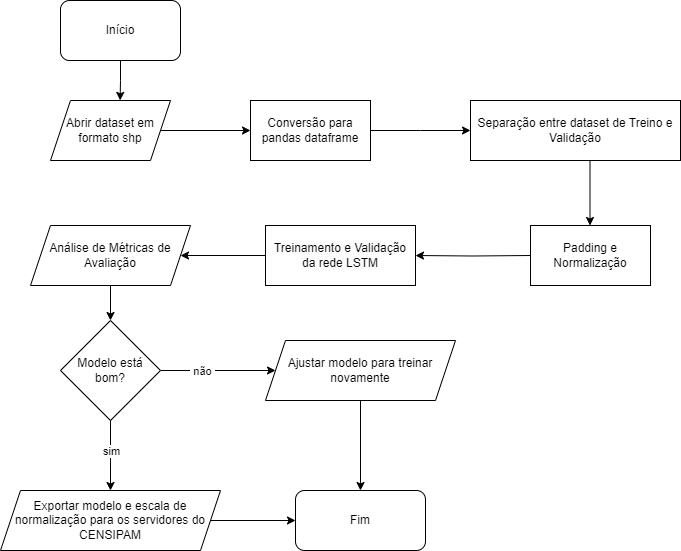

The diagram above was exported from draw.io. Its source (the exported page's mxGraphModel, read from the mxfile embedded in the PNG):
<mxGraphModel dx="1675" dy="922" grid="0" gridSize="10" guides="1" tooltips="1" connect="1" arrows="1" fold="1" page="0" pageScale="1" pageWidth="850" pageHeight="1100" math="0" shadow="0">
  <root>
    <mxCell id="0" />
    <mxCell id="1" parent="0" />
    <mxCell id="g8ThKwMkzqZe-Vacj6O0-1" value="Início" style="rounded=1;whiteSpace=wrap;html=1;" vertex="1" parent="1">
      <mxGeometry x="70" y="30" width="120" height="60" as="geometry" />
    </mxCell>
    <mxCell id="g8ThKwMkzqZe-Vacj6O0-13" style="edgeStyle=orthogonalEdgeStyle;rounded=0;orthogonalLoop=1;jettySize=auto;html=1;entryX=0;entryY=0.5;entryDx=0;entryDy=0;" edge="1" parent="1" source="g8ThKwMkzqZe-Vacj6O0-2" target="g8ThKwMkzqZe-Vacj6O0-3">
      <mxGeometry relative="1" as="geometry" />
    </mxCell>
    <mxCell id="g8ThKwMkzqZe-Vacj6O0-2" value="Abrir dataset em formato shp" style="shape=parallelogram;perimeter=parallelogramPerimeter;whiteSpace=wrap;html=1;fixedSize=1;" vertex="1" parent="1">
      <mxGeometry x="60" y="130" width="120" height="60" as="geometry" />
    </mxCell>
    <mxCell id="g8ThKwMkzqZe-Vacj6O0-14" style="edgeStyle=orthogonalEdgeStyle;rounded=0;orthogonalLoop=1;jettySize=auto;html=1;" edge="1" parent="1" source="g8ThKwMkzqZe-Vacj6O0-3">
      <mxGeometry relative="1" as="geometry">
        <mxPoint x="480" y="160" as="targetPoint" />
      </mxGeometry>
    </mxCell>
    <mxCell id="g8ThKwMkzqZe-Vacj6O0-3" value="Conversão para pandas dataframe" style="rounded=0;whiteSpace=wrap;html=1;" vertex="1" parent="1">
      <mxGeometry x="260" y="130" width="120" height="60" as="geometry" />
    </mxCell>
    <mxCell id="g8ThKwMkzqZe-Vacj6O0-15" style="edgeStyle=orthogonalEdgeStyle;rounded=0;orthogonalLoop=1;jettySize=auto;html=1;entryX=0.5;entryY=0;entryDx=0;entryDy=0;" edge="1" parent="1">
      <mxGeometry relative="1" as="geometry">
        <mxPoint x="599.5" y="255" as="targetPoint" />
        <mxPoint x="599.5" y="190" as="sourcePoint" />
      </mxGeometry>
    </mxCell>
    <mxCell id="g8ThKwMkzqZe-Vacj6O0-10" style="edgeStyle=orthogonalEdgeStyle;rounded=0;orthogonalLoop=1;jettySize=auto;html=1;entryX=1;entryY=0.5;entryDx=0;entryDy=0;exitX=0;exitY=0.5;exitDx=0;exitDy=0;" edge="1" parent="1" source="g8ThKwMkzqZe-Vacj6O0-16" target="g8ThKwMkzqZe-Vacj6O0-7">
      <mxGeometry relative="1" as="geometry">
        <mxPoint x="245" y="285" as="sourcePoint" />
      </mxGeometry>
    </mxCell>
    <mxCell id="g8ThKwMkzqZe-Vacj6O0-17" style="edgeStyle=orthogonalEdgeStyle;rounded=0;orthogonalLoop=1;jettySize=auto;html=1;entryX=1;entryY=0.5;entryDx=0;entryDy=0;" edge="1" parent="1" target="g8ThKwMkzqZe-Vacj6O0-16">
      <mxGeometry relative="1" as="geometry">
        <mxPoint x="540" y="285" as="sourcePoint" />
      </mxGeometry>
    </mxCell>
    <mxCell id="g8ThKwMkzqZe-Vacj6O0-24" style="edgeStyle=orthogonalEdgeStyle;rounded=0;orthogonalLoop=1;jettySize=auto;html=1;entryX=0.5;entryY=0;entryDx=0;entryDy=0;" edge="1" parent="1" source="g8ThKwMkzqZe-Vacj6O0-7" target="g8ThKwMkzqZe-Vacj6O0-23">
      <mxGeometry relative="1" as="geometry" />
    </mxCell>
    <mxCell id="g8ThKwMkzqZe-Vacj6O0-7" value="Análise de Métricas de Avaliação" style="shape=parallelogram;perimeter=parallelogramPerimeter;whiteSpace=wrap;html=1;fixedSize=1;" vertex="1" parent="1">
      <mxGeometry x="40" y="255" width="160" height="60" as="geometry" />
    </mxCell>
    <mxCell id="g8ThKwMkzqZe-Vacj6O0-11" style="edgeStyle=orthogonalEdgeStyle;rounded=0;orthogonalLoop=1;jettySize=auto;html=1;entryX=0.58;entryY=-0.002;entryDx=0;entryDy=0;entryPerimeter=0;" edge="1" parent="1" source="g8ThKwMkzqZe-Vacj6O0-1" target="g8ThKwMkzqZe-Vacj6O0-2">
      <mxGeometry relative="1" as="geometry" />
    </mxCell>
    <mxCell id="g8ThKwMkzqZe-Vacj6O0-16" value="&lt;span style=&quot;color: rgb(0, 0, 0); font-family: Helvetica; font-size: 12px; font-style: normal; font-variant-ligatures: normal; font-variant-caps: normal; font-weight: 400; letter-spacing: normal; orphans: 2; text-align: center; text-indent: 0px; text-transform: none; widows: 2; word-spacing: 0px; -webkit-text-stroke-width: 0px; background-color: rgb(251, 251, 251); text-decoration-thickness: initial; text-decoration-style: initial; text-decoration-color: initial; float: none; display: inline !important;&quot;&gt;Treinamento e Validação da rede LSTM&lt;/span&gt;" style="rounded=0;whiteSpace=wrap;html=1;" vertex="1" parent="1">
      <mxGeometry x="275" y="255" width="150" height="60" as="geometry" />
    </mxCell>
    <mxCell id="g8ThKwMkzqZe-Vacj6O0-18" value="Separação entre dataset de Treino e Validação" style="rounded=0;whiteSpace=wrap;html=1;" vertex="1" parent="1">
      <mxGeometry x="480" y="130" width="210" height="60" as="geometry" />
    </mxCell>
    <mxCell id="g8ThKwMkzqZe-Vacj6O0-19" value="Padding e Normalização" style="rounded=0;whiteSpace=wrap;html=1;" vertex="1" parent="1">
      <mxGeometry x="540" y="255" width="120" height="60" as="geometry" />
    </mxCell>
    <mxCell id="g8ThKwMkzqZe-Vacj6O0-36" style="edgeStyle=orthogonalEdgeStyle;rounded=0;orthogonalLoop=1;jettySize=auto;html=1;entryX=0;entryY=0.5;entryDx=0;entryDy=0;" edge="1" parent="1" source="g8ThKwMkzqZe-Vacj6O0-20" target="g8ThKwMkzqZe-Vacj6O0-33">
      <mxGeometry relative="1" as="geometry" />
    </mxCell>
    <mxCell id="g8ThKwMkzqZe-Vacj6O0-20" value="Exportar modelo e escala de normalização para os servidores do CENSIPAM" style="shape=parallelogram;perimeter=parallelogramPerimeter;whiteSpace=wrap;html=1;fixedSize=1;" vertex="1" parent="1">
      <mxGeometry x="10" y="520" width="220" height="60" as="geometry" />
    </mxCell>
    <mxCell id="g8ThKwMkzqZe-Vacj6O0-26" style="edgeStyle=orthogonalEdgeStyle;rounded=0;orthogonalLoop=1;jettySize=auto;html=1;" edge="1" parent="1" source="g8ThKwMkzqZe-Vacj6O0-23" target="g8ThKwMkzqZe-Vacj6O0-20">
      <mxGeometry relative="1" as="geometry" />
    </mxCell>
    <mxCell id="g8ThKwMkzqZe-Vacj6O0-27" value="sim&lt;br&gt;" style="edgeLabel;html=1;align=center;verticalAlign=middle;resizable=0;points=[];" vertex="1" connectable="0" parent="g8ThKwMkzqZe-Vacj6O0-26">
      <mxGeometry x="0.0786" relative="1" as="geometry">
        <mxPoint y="-8" as="offset" />
      </mxGeometry>
    </mxCell>
    <mxCell id="g8ThKwMkzqZe-Vacj6O0-29" style="edgeStyle=orthogonalEdgeStyle;rounded=0;orthogonalLoop=1;jettySize=auto;html=1;" edge="1" parent="1" source="g8ThKwMkzqZe-Vacj6O0-23" target="g8ThKwMkzqZe-Vacj6O0-28">
      <mxGeometry relative="1" as="geometry" />
    </mxCell>
    <mxCell id="g8ThKwMkzqZe-Vacj6O0-30" value="&amp;nbsp;não&amp;nbsp;" style="edgeLabel;html=1;align=center;verticalAlign=middle;resizable=0;points=[];" vertex="1" connectable="0" parent="g8ThKwMkzqZe-Vacj6O0-29">
      <mxGeometry x="-0.3607" relative="1" as="geometry">
        <mxPoint x="4" as="offset" />
      </mxGeometry>
    </mxCell>
    <mxCell id="g8ThKwMkzqZe-Vacj6O0-23" value="Modelo está bom?" style="rhombus;whiteSpace=wrap;html=1;" vertex="1" parent="1">
      <mxGeometry x="70" y="350" width="100" height="100" as="geometry" />
    </mxCell>
    <mxCell id="g8ThKwMkzqZe-Vacj6O0-39" style="edgeStyle=orthogonalEdgeStyle;rounded=0;orthogonalLoop=1;jettySize=auto;html=1;entryX=0.5;entryY=0;entryDx=0;entryDy=0;" edge="1" parent="1" source="g8ThKwMkzqZe-Vacj6O0-28" target="g8ThKwMkzqZe-Vacj6O0-33">
      <mxGeometry relative="1" as="geometry" />
    </mxCell>
    <mxCell id="g8ThKwMkzqZe-Vacj6O0-28" value="Ajustar modelo para treinar novamente" style="shape=parallelogram;perimeter=parallelogramPerimeter;whiteSpace=wrap;html=1;fixedSize=1;" vertex="1" parent="1">
      <mxGeometry x="275" y="370" width="190" height="60" as="geometry" />
    </mxCell>
    <mxCell id="g8ThKwMkzqZe-Vacj6O0-33" value="Fim" style="rounded=1;whiteSpace=wrap;html=1;" vertex="1" parent="1">
      <mxGeometry x="305" y="520" width="130" height="60" as="geometry" />
    </mxCell>
  </root>
</mxGraphModel>